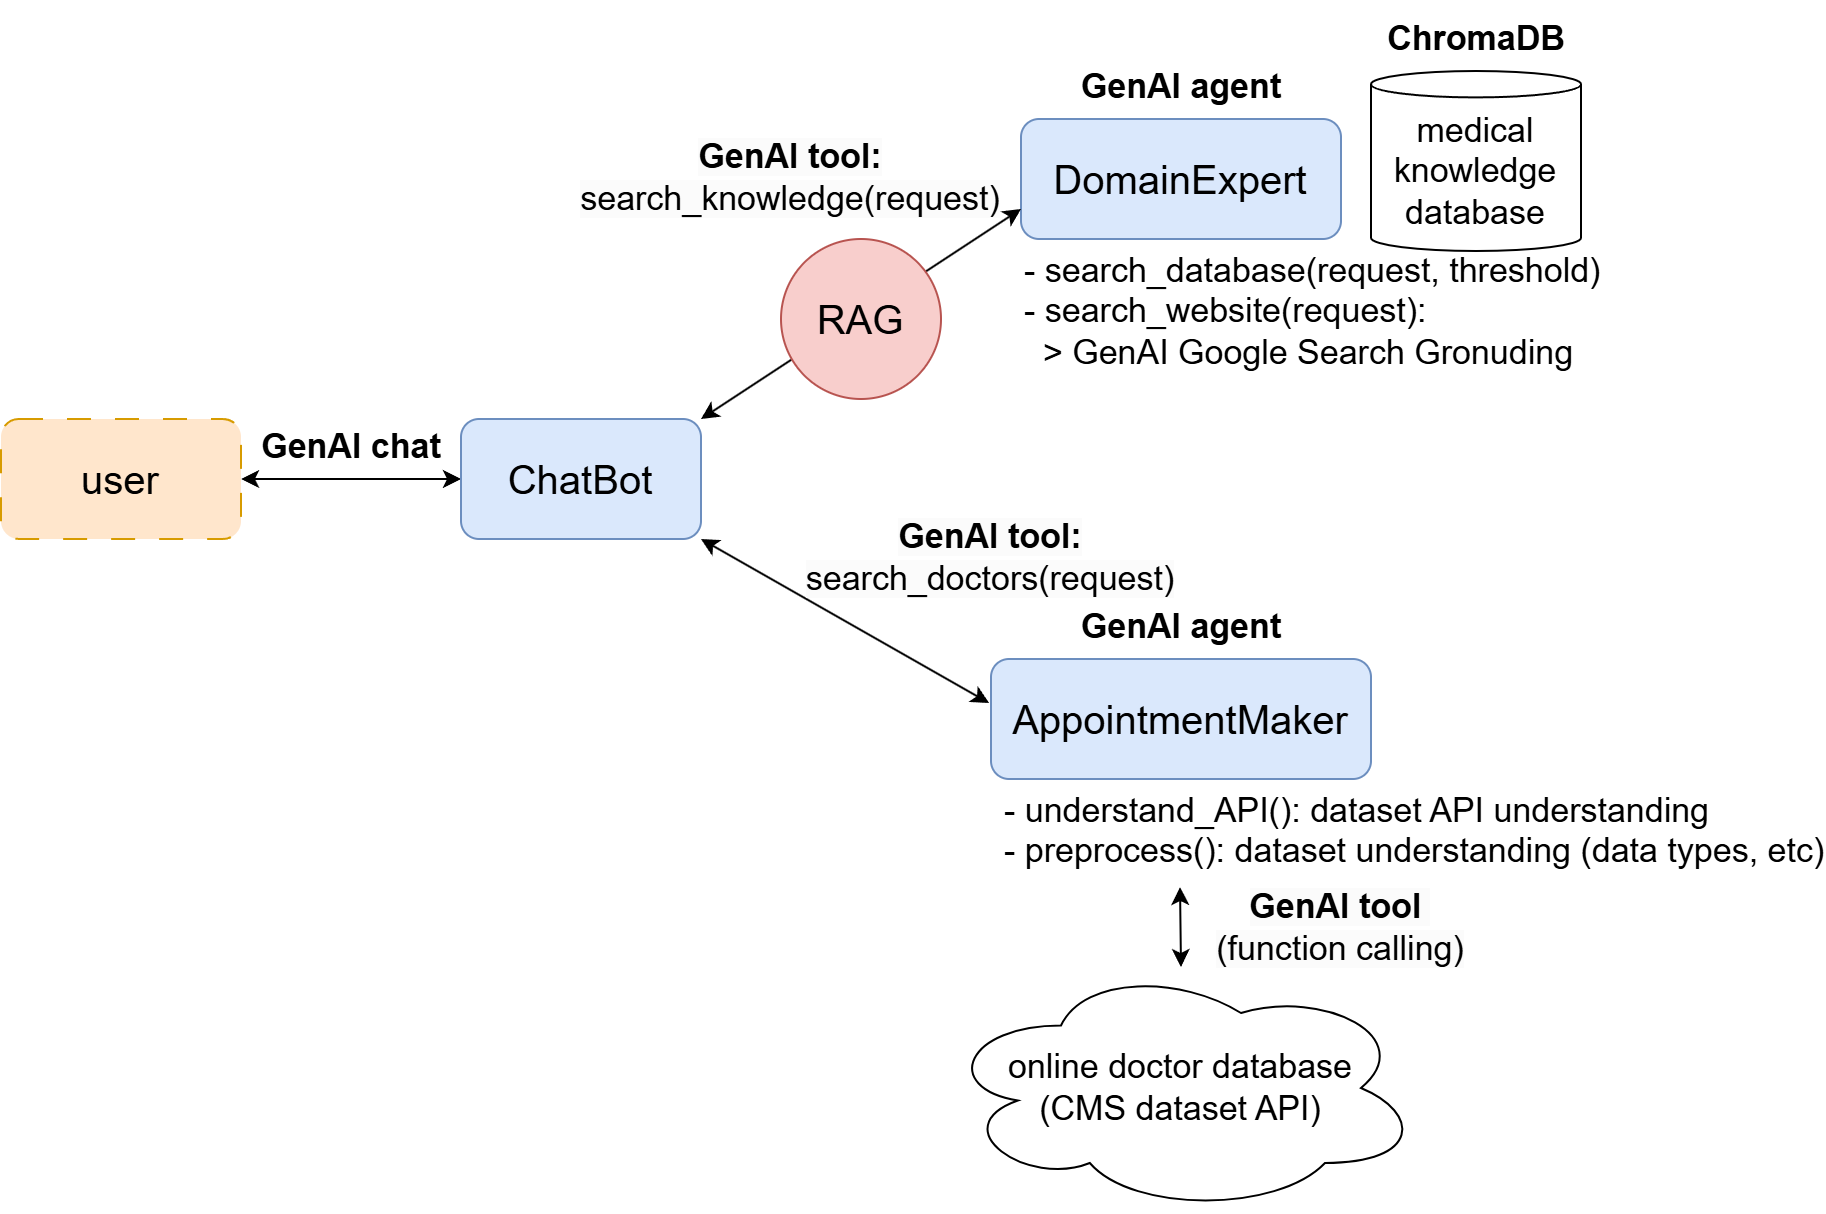

The diagram above was exported from draw.io. Its source (the exported page's mxGraphModel, read from the mxfile embedded in the PNG):
<mxGraphModel dx="1050" dy="557" grid="1" gridSize="10" guides="1" tooltips="1" connect="1" arrows="1" fold="1" page="1" pageScale="1" pageWidth="850" pageHeight="1100" math="0" shadow="0">
  <root>
    <mxCell id="0" />
    <mxCell id="1" parent="0" />
    <mxCell id="OT9wRVxcobi_WWCWVYSR-10" style="edgeStyle=orthogonalEdgeStyle;rounded=0;orthogonalLoop=1;jettySize=auto;html=1;exitX=1;exitY=0.5;exitDx=0;exitDy=0;entryX=0;entryY=0.5;entryDx=0;entryDy=0;startArrow=classic;startFill=1;" edge="1" parent="1" source="OT9wRVxcobi_WWCWVYSR-1" target="OT9wRVxcobi_WWCWVYSR-2">
      <mxGeometry relative="1" as="geometry" />
    </mxCell>
    <mxCell id="OT9wRVxcobi_WWCWVYSR-1" value="&lt;font style=&quot;font-size: 20px;&quot;&gt;user&lt;/font&gt;" style="rounded=1;whiteSpace=wrap;html=1;dashed=1;dashPattern=12 12;fillColor=#ffe6cc;strokeColor=#d79b00;" vertex="1" parent="1">
      <mxGeometry x="50" y="310" width="120" height="60" as="geometry" />
    </mxCell>
    <mxCell id="OT9wRVxcobi_WWCWVYSR-9" style="rounded=0;orthogonalLoop=1;jettySize=auto;html=1;exitX=1;exitY=1;exitDx=0;exitDy=0;entryX=-0.005;entryY=0.367;entryDx=0;entryDy=0;startArrow=classic;startFill=1;entryPerimeter=0;" edge="1" parent="1" source="OT9wRVxcobi_WWCWVYSR-2" target="OT9wRVxcobi_WWCWVYSR-22">
      <mxGeometry relative="1" as="geometry">
        <mxPoint x="523.8499999999999" y="448" as="targetPoint" />
      </mxGeometry>
    </mxCell>
    <mxCell id="OT9wRVxcobi_WWCWVYSR-2" value="&lt;font style=&quot;font-size: 20px;&quot;&gt;ChatBot&lt;/font&gt;" style="rounded=1;whiteSpace=wrap;html=1;fillColor=#dae8fc;strokeColor=#6c8ebf;" vertex="1" parent="1">
      <mxGeometry x="280" y="310" width="120" height="60" as="geometry" />
    </mxCell>
    <mxCell id="OT9wRVxcobi_WWCWVYSR-5" value="&lt;span style=&quot;font-size: 20px;&quot;&gt;DomainExpert&lt;/span&gt;" style="rounded=1;whiteSpace=wrap;html=1;fillColor=#dae8fc;strokeColor=#6c8ebf;" vertex="1" parent="1">
      <mxGeometry x="560" y="160" width="160" height="60" as="geometry" />
    </mxCell>
    <mxCell id="OT9wRVxcobi_WWCWVYSR-7" style="rounded=0;orthogonalLoop=1;jettySize=auto;html=1;exitX=1;exitY=0;exitDx=0;exitDy=0;entryX=0;entryY=0.75;entryDx=0;entryDy=0;startArrow=classic;startFill=1;" edge="1" parent="1" source="OT9wRVxcobi_WWCWVYSR-2" target="OT9wRVxcobi_WWCWVYSR-5">
      <mxGeometry relative="1" as="geometry" />
    </mxCell>
    <mxCell id="OT9wRVxcobi_WWCWVYSR-4" value="&lt;font style=&quot;font-size: 20px;&quot;&gt;RAG&lt;/font&gt;" style="ellipse;whiteSpace=wrap;html=1;aspect=fixed;fillColor=#f8cecc;strokeColor=#b85450;" vertex="1" parent="1">
      <mxGeometry x="440" y="220" width="80" height="80" as="geometry" />
    </mxCell>
    <mxCell id="OT9wRVxcobi_WWCWVYSR-11" value="&lt;b&gt;GenAI chat&lt;/b&gt;" style="text;html=1;align=center;verticalAlign=middle;resizable=0;points=[];autosize=1;strokeColor=none;fillColor=none;fontSize=17;" vertex="1" parent="1">
      <mxGeometry x="170" y="310" width="110" height="30" as="geometry" />
    </mxCell>
    <mxCell id="OT9wRVxcobi_WWCWVYSR-22" value="&lt;font style=&quot;font-size: 20px;&quot;&gt;AppointmentMaker&lt;/font&gt;" style="rounded=1;whiteSpace=wrap;html=1;fillColor=#dae8fc;strokeColor=#6c8ebf;" vertex="1" parent="1">
      <mxGeometry x="545" y="430" width="190" height="60" as="geometry" />
    </mxCell>
    <mxCell id="OT9wRVxcobi_WWCWVYSR-23" value="&lt;div&gt;&lt;span style=&quot;color: rgb(0, 0, 0); font-family: Helvetica; font-size: 17px; font-style: normal; font-variant-ligatures: normal; font-variant-caps: normal; letter-spacing: normal; orphans: 2; text-indent: 0px; text-transform: none; widows: 2; word-spacing: 0px; -webkit-text-stroke-width: 0px; white-space: nowrap; background-color: rgb(251, 251, 251); text-decoration-thickness: initial; text-decoration-style: initial; text-decoration-color: initial; float: none; display: inline !important;&quot;&gt;&lt;b&gt;GenAI tool:&lt;/b&gt;&lt;/span&gt;&lt;/div&gt;&lt;span style=&quot;color: rgb(0, 0, 0); font-family: Helvetica; font-size: 17px; font-style: normal; font-variant-ligatures: normal; font-variant-caps: normal; font-weight: 400; letter-spacing: normal; orphans: 2; text-indent: 0px; text-transform: none; widows: 2; word-spacing: 0px; -webkit-text-stroke-width: 0px; white-space: nowrap; background-color: rgb(251, 251, 251); text-decoration-thickness: initial; text-decoration-style: initial; text-decoration-color: initial; float: none; display: inline !important;&quot;&gt;search_doctors(request)&lt;/span&gt;" style="text;whiteSpace=wrap;html=1;align=center;verticalAlign=middle;" vertex="1" parent="1">
      <mxGeometry x="470" y="360" width="150" height="40" as="geometry" />
    </mxCell>
    <mxCell id="OT9wRVxcobi_WWCWVYSR-24" value="&lt;span style=&quot;font-size: 17px; text-wrap-mode: nowrap;&quot;&gt;- understand_API(): dataset API understanding&lt;/span&gt;&lt;div&gt;&lt;span style=&quot;font-size: 17px; text-wrap-mode: nowrap;&quot;&gt;- preprocess(): dataset understanding (data types, etc)&lt;/span&gt;&lt;/div&gt;" style="text;whiteSpace=wrap;html=1;" vertex="1" parent="1">
      <mxGeometry x="550" y="490" width="180" height="40" as="geometry" />
    </mxCell>
    <mxCell id="OT9wRVxcobi_WWCWVYSR-25" value="&lt;div&gt;&lt;span style=&quot;color: rgb(0, 0, 0); font-family: Helvetica; font-size: 17px; font-style: normal; font-variant-ligatures: normal; font-variant-caps: normal; letter-spacing: normal; orphans: 2; text-indent: 0px; text-transform: none; widows: 2; word-spacing: 0px; -webkit-text-stroke-width: 0px; white-space: nowrap; background-color: rgb(251, 251, 251); text-decoration-thickness: initial; text-decoration-style: initial; text-decoration-color: initial; float: none; display: inline !important;&quot;&gt;&lt;b&gt;GenAI tool:&lt;/b&gt;&lt;/span&gt;&lt;/div&gt;&lt;span style=&quot;color: rgb(0, 0, 0); font-family: Helvetica; font-size: 17px; font-style: normal; font-variant-ligatures: normal; font-variant-caps: normal; font-weight: 400; letter-spacing: normal; orphans: 2; text-indent: 0px; text-transform: none; widows: 2; word-spacing: 0px; -webkit-text-stroke-width: 0px; white-space: nowrap; background-color: rgb(251, 251, 251); text-decoration-thickness: initial; text-decoration-style: initial; text-decoration-color: initial; float: none; display: inline !important;&quot;&gt;search_knowledge(request)&lt;/span&gt;" style="text;whiteSpace=wrap;html=1;align=center;verticalAlign=middle;" vertex="1" parent="1">
      <mxGeometry x="370" y="170" width="150" height="40" as="geometry" />
    </mxCell>
    <mxCell id="OT9wRVxcobi_WWCWVYSR-26" value="&lt;span style=&quot;font-size: 17px; text-wrap-mode: nowrap;&quot;&gt;- search_database(request, threshold)&lt;/span&gt;&lt;div&gt;&lt;div&gt;&lt;span style=&quot;font-size: 17px; text-wrap-mode: nowrap;&quot;&gt;- search_website(request):&lt;/span&gt;&lt;/div&gt;&lt;div&gt;&lt;span style=&quot;font-size: 17px; text-wrap-mode: nowrap;&quot;&gt;&amp;nbsp; &amp;gt; GenAI Google Search Gronuding&lt;/span&gt;&lt;/div&gt;&lt;/div&gt;" style="text;whiteSpace=wrap;html=1;" vertex="1" parent="1">
      <mxGeometry x="560" y="220" width="180" height="40" as="geometry" />
    </mxCell>
    <mxCell id="OT9wRVxcobi_WWCWVYSR-27" value="&lt;font style=&quot;font-size: 17px;&quot;&gt;medical knowledge database&lt;/font&gt;" style="shape=cylinder3;whiteSpace=wrap;html=1;boundedLbl=1;backgroundOutline=1;size=6.6000213623046875;" vertex="1" parent="1">
      <mxGeometry x="735" y="136" width="105" height="90" as="geometry" />
    </mxCell>
    <mxCell id="OT9wRVxcobi_WWCWVYSR-29" value="online doctor database&lt;div&gt;(CMS dataset API)&lt;/div&gt;" style="ellipse;shape=cloud;whiteSpace=wrap;html=1;fontSize=17;" vertex="1" parent="1">
      <mxGeometry x="520" y="582" width="240" height="125" as="geometry" />
    </mxCell>
    <mxCell id="OT9wRVxcobi_WWCWVYSR-34" value="&lt;span style=&quot;color: rgb(0, 0, 0); font-family: Helvetica; font-size: 17px; font-style: normal; font-variant-ligatures: normal; font-variant-caps: normal; letter-spacing: normal; orphans: 2; text-indent: 0px; text-transform: none; widows: 2; word-spacing: 0px; -webkit-text-stroke-width: 0px; white-space: nowrap; background-color: rgb(251, 251, 251); text-decoration-thickness: initial; text-decoration-style: initial; text-decoration-color: initial; float: none; display: inline !important;&quot;&gt;&lt;b&gt;GenAI tool&amp;nbsp;&lt;/b&gt;&lt;/span&gt;&lt;div&gt;&lt;span style=&quot;color: rgb(0, 0, 0); font-family: Helvetica; font-size: 17px; font-style: normal; font-variant-ligatures: normal; font-variant-caps: normal; font-weight: 400; letter-spacing: normal; orphans: 2; text-indent: 0px; text-transform: none; widows: 2; word-spacing: 0px; -webkit-text-stroke-width: 0px; white-space: nowrap; background-color: rgb(251, 251, 251); text-decoration-thickness: initial; text-decoration-style: initial; text-decoration-color: initial; float: none; display: inline !important;&quot;&gt;(function calling)&lt;/span&gt;&lt;/div&gt;" style="text;whiteSpace=wrap;html=1;align=center;verticalAlign=middle;" vertex="1" parent="1">
      <mxGeometry x="645" y="543.5" width="150" height="42.5" as="geometry" />
    </mxCell>
    <mxCell id="OT9wRVxcobi_WWCWVYSR-35" value="&lt;div&gt;&lt;span style=&quot;font-size: 17px; text-wrap-mode: nowrap;&quot;&gt;&lt;b&gt;ChromaDB&lt;/b&gt;&lt;/span&gt;&lt;/div&gt;" style="text;whiteSpace=wrap;html=1;align=center;verticalAlign=middle;" vertex="1" parent="1">
      <mxGeometry x="712.5" y="101" width="150" height="40" as="geometry" />
    </mxCell>
    <mxCell id="OT9wRVxcobi_WWCWVYSR-36" value="" style="endArrow=classic;startArrow=classic;html=1;rounded=0;" edge="1" parent="1">
      <mxGeometry width="50" height="50" relative="1" as="geometry">
        <mxPoint x="640" y="584" as="sourcePoint" />
        <mxPoint x="639.5" y="544" as="targetPoint" />
      </mxGeometry>
    </mxCell>
    <mxCell id="OT9wRVxcobi_WWCWVYSR-37" value="&lt;b&gt;GenAI agent&lt;/b&gt;" style="text;html=1;align=center;verticalAlign=middle;resizable=0;points=[];autosize=1;strokeColor=none;fillColor=none;fontSize=17;" vertex="1" parent="1">
      <mxGeometry x="580" y="130" width="120" height="30" as="geometry" />
    </mxCell>
    <mxCell id="OT9wRVxcobi_WWCWVYSR-38" value="&lt;b&gt;GenAI agent&lt;/b&gt;" style="text;html=1;align=center;verticalAlign=middle;resizable=0;points=[];autosize=1;strokeColor=none;fillColor=none;fontSize=17;" vertex="1" parent="1">
      <mxGeometry x="580" y="400" width="120" height="30" as="geometry" />
    </mxCell>
  </root>
</mxGraphModel>